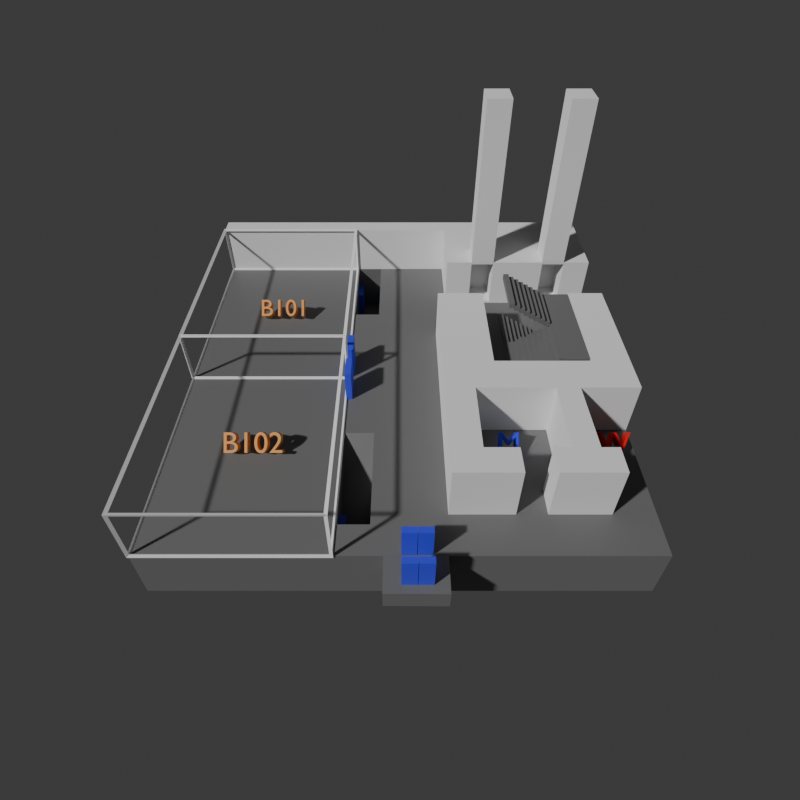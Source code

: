# Source: IT5-B1_2.blend  (saved by Blender 4.2.66; exported with 4.5.12 LTS)
import bpy
from mathutils import Matrix  # noqa: F401  (used for matrix-valued properties, if any)

bpy.ops.wm.read_factory_settings(use_empty=True)
scene = bpy.context.scene
scene.name = 'Scene'

# ---- collections
col_collection = bpy.data.collections.new('Collection'); scene.collection.children.link(col_collection)

# ---- materials (node trees are filled in below, after node groups)
mat_floor = bpy.data.materials.new('Floor')
mat_floor.alpha_threshold = 0.0
mat_floor.use_transparent_shadow = False
mat_floor.roughness = 0.5
mat_floor.line_color = (0.0, 0.0, 0.0, 1.0)
mat_door = bpy.data.materials.new('Door')
mat_lectureroom = bpy.data.materials.new('LectureRoom')
mat_lectureroom.surface_render_method = 'BLENDED'
mat_lectureroom.blend_method = 'BLEND'
mat_lectureroom.use_transparency_overlap = False
mat_lectureroom.show_transparent_back = False
mat_manbathroom = bpy.data.materials.new('ManBathroom')
mat_womanbathroom = bpy.data.materials.new('WomanBathroom')

# ---- material node trees
mat_floor.use_nodes = True; mat_floor.node_tree.nodes.clear()
_N = mat_floor.node_tree.nodes; _L = mat_floor.node_tree.links
n0 = _N.new('ShaderNodeOutputMaterial'); n0.name = 'Material Output'; n0.location = (300, 300)
n1 = _N.new('ShaderNodeBsdfPrincipled'); n1.name = 'Principled BSDF'; n1.location = (10, 300)
n1.inputs[0].default_value = (0.1607, 0.1607, 0.1607, 1.0)
n1.inputs[3].default_value = 1.45
_L.new(n1.outputs[0], n0.inputs[0])
n0.is_active_output = True
mat_door.use_nodes = True; mat_door.node_tree.nodes.clear()
_N = mat_door.node_tree.nodes; _L = mat_door.node_tree.links
n0 = _N.new('ShaderNodeBsdfPrincipled'); n0.name = 'Principled BSDF'; n0.location = (10, 300)
n0.inputs[0].default_value = (0.04834, 0.06198, 0.8, 1.0)
n1 = _N.new('ShaderNodeOutputMaterial'); n1.name = 'Material Output'; n1.location = (300, 300)
_L.new(n0.outputs[0], n1.inputs[0])
n1.is_active_output = True
mat_lectureroom.use_nodes = True; mat_lectureroom.node_tree.nodes.clear()
_N = mat_lectureroom.node_tree.nodes; _L = mat_lectureroom.node_tree.links
n0 = _N.new('ShaderNodeOutputMaterial'); n0.name = 'Material Output'; n0.location = (407, 300)
n1 = _N.new('ShaderNodeBsdfPrincipled'); n1.name = 'Principled BSDF'; n1.location = (-57, 299)
n1.inputs[0].default_value = (0.8001, 0.3406, 0.08125, 1.0)
_L.new(n1.outputs[0], n0.inputs[0])
n0.is_active_output = True
mat_manbathroom.use_nodes = True; mat_manbathroom.node_tree.nodes.clear()
_N = mat_manbathroom.node_tree.nodes; _L = mat_manbathroom.node_tree.links
n0 = _N.new('ShaderNodeOutputMaterial'); n0.name = 'Material Output'; n0.location = (300, 300)
n1 = _N.new('ShaderNodeBsdfPrincipled'); n1.name = 'Principled BSDF'; n1.location = (29, 283)
n1.inputs[0].default_value = (0.02882, 0.03226, 0.8, 1.0)
_L.new(n1.outputs[0], n0.inputs[0])
n0.is_active_output = True
mat_womanbathroom.use_nodes = True; mat_womanbathroom.node_tree.nodes.clear()
_N = mat_womanbathroom.node_tree.nodes; _L = mat_womanbathroom.node_tree.links
n0 = _N.new('ShaderNodeBsdfPrincipled'); n0.name = 'Principled BSDF'; n0.location = (10, 300)
n0.inputs[0].default_value = (0.8, 0.0, 0.0006318, 1.0)
n1 = _N.new('ShaderNodeOutputMaterial'); n1.name = 'Material Output'; n1.location = (300, 300)
_L.new(n0.outputs[0], n1.inputs[0])
n1.is_active_output = True

# ---- world
world_world = bpy.data.worlds.new('World'); scene.world = world_world
world_world.use_nodes = True; world_world.node_tree.nodes.clear()
_N = world_world.node_tree.nodes; _L = world_world.node_tree.links
n0 = _N.new('ShaderNodeOutputWorld'); n0.name = 'World Output'; n0.location = (300, 300)
n1 = _N.new('ShaderNodeBackground'); n1.name = 'Background'; n1.location = (10, 300)
n1.inputs[0].default_value = (0.05088, 0.05088, 0.05088, 1.0)
_L.new(n1.outputs[0], n0.inputs[0])
n0.is_active_output = True
world_world.color = (0.05088, 0.05088, 0.05088)
world_world.sun_shadow_jitter_overblur = 0.0

# ---- cameras
cam_camera_001 = bpy.data.cameras.new('Camera.001')
cam_camera_001.lens = 27.2
cam_camera_001.ortho_scale = 26.5
cam_camera_001.shift_y = 0.03
cam_camera_001.lens_unit = 'FOV'

# ---- meshes
me_cube = bpy.data.meshes.new('Cube')
me_cube.from_pydata([(8.0, 8.0, 1.0), (8.0, 8.0, -1.0), (8.0, -8.0, 1.0), (8.0, -8.0, -1.0), (-8.0, 8.0, 1.0), (-8.0, 8.0, -1.0), (-8.0, -8.0, 1.0), (-8.0, -8.0, -1.0), (-8.0, -0.9187, -1.0), (8.0, -0.9187, 1.0), (-8.0, -0.9187, 1.0), (8.0, -0.9187, -1.0), (-3.984, 8.0, -1.0), (-3.984, -8.0, 1.0), (-3.984, -8.0, -1.0), (-3.984, 8.0, 1.0), (-3.984, -0.9187, -1.0), (-3.984, -0.9187, 1.0), (-5.228, 8.0, -1.0), (-5.228, -8.0, 1.0), (-5.228, -0.9187, -1.0), (-5.228, -8.0, -1.0), (-5.228, 8.0, 1.0), (-4.245, -0.9187, 1.0), (-8.0, -1.993, -1.0), (8.0, -1.993, 1.0), (-8.0, -1.993, 1.0), (8.0, -1.993, -1.0), (-3.984, -1.993, -1.0), (-3.984, -1.993, 1.0), (-5.228, -1.993, -1.0), (-4.245, -1.993, 1.0), (-3.984, -1.993, 1.0), (-5.228, -1.993, -1.0), (8.0, -1.993, 1.0), (-3.984, -1.993, -1.0), (-6.972, -1.993, -0.9833), (8.0, -1.993, -1.0), (-6.972, -0.9187, -0.9833), (2.973, 8.0, 1.0), (2.973, -0.9187, 1.0), (2.973, 8.0, -1.0), (2.973, -0.9187, -1.0), (2.973, -1.993, 1.0), (2.973, -1.993, -1.0), (6.877, 8.0, 1.0), (5.847, -0.9187, -1.0), (5.847, -1.993, -1.0), (6.877, 8.0, -1.0), (6.877, -0.9187, -1.0), (6.877, -1.993, -1.0), (6.877, -0.9187, 1.0), (6.877, -1.993, 1.0), (2.973, -0.9187, 1.0), (6.877, -0.9187, 1.0)], [], [(31, 26, 6, 19), (21, 19, 6, 7), (8, 10, 4, 5), (35, 27, 3, 14), (27, 34, 2, 3), (48, 45, 0, 1), (1, 0, 9, 11), (48, 1, 11, 49), (24, 36, 38, 8), (22, 4, 10, 23), (39, 15, 17, 40), (18, 12, 16, 20), (18, 22, 15, 12), (33, 35, 14, 21), (3, 2, 13, 14), (34, 32, 13, 2), (24, 33, 21, 7), (5, 4, 22, 18), (5, 18, 20, 8), (15, 22, 23, 17), (14, 13, 19, 21), (32, 31, 19, 13), (17, 23, 31, 29), (8, 20, 30, 24), (53, 17, 29, 43), (20, 16, 28, 30), (7, 6, 26, 24), (11, 9, 25, 37), (49, 11, 37, 50), (23, 38, 36, 31), (8, 24, 26, 10), (26, 31, 36, 24), (23, 10, 8, 38), (16, 42, 44, 28), (46, 53, 43, 47), (45, 39, 40, 54), (12, 41, 42, 16), (12, 15, 39, 41), (0, 45, 51, 9), (9, 51, 52, 25), (42, 49, 50, 44), (41, 48, 49, 42), (41, 39, 45, 48), (52, 50, 49, 54), (53, 46, 49, 54), (47, 43, 52, 50)])
_uv = me_cube.uv_layers.new(name='UVMap')
_uv.uv.foreach_set('vector', [0.8317, 0.6561, 0.875, 0.6561, 0.875, 0.75, 0.8317, 0.75, 0.375, 0.9567, 0.625, 0.9567, 0.625, 1.0, 0.375, 1.0, 0.375, 0.1106, 0.625, 0.1106, 0.625, 0.25, 0.375, 0.25, 0.1877, 0.6561, 0.375, 0.6561, 0.375, 0.75, 0.1877, 0.75, 0.375, 0.6561, 0.625, 0.6561, 0.625, 0.75, 0.375, 0.75, 0.375, 0.4825, 0.625, 0.4825, 0.625, 0.5, 0.375, 0.5, 0.375, 0.5, 0.625, 0.5, 0.625, 0.6394, 0.375, 0.6394, 0.3575, 0.5, 0.375, 0.5, 0.375, 0.6394, 0.3575, 0.6394, 0.375, 0.09385, 0.625, 0.09385, 0.625, 0.1106, 0.375, 0.1106, 0.8317, 0.5, 0.875, 0.5, 0.875, 0.6394, 0.8317, 0.6394, 0.7036, 0.5, 0.8123, 0.5, 0.8123, 0.6394, 0.7036, 0.6394, 0.1683, 0.5, 0.1877, 0.5, 0.1877, 0.6394, 0.1683, 0.6394, 0.375, 0.2933, 0.625, 0.2933, 0.625, 0.3127, 0.375, 0.3127, 0.1683, 0.6561, 0.1877, 0.6561, 0.1877, 0.75, 0.1683, 0.75, 0.375, 0.75, 0.625, 0.75, 0.625, 0.9373, 0.375, 0.9373, 0.625, 0.6561, 0.8123, 0.6561, 0.8123, 0.75, 0.625, 0.75, 0.125, 0.6561, 0.1683, 0.6561, 0.1683, 0.75, 0.125, 0.75, 0.375, 0.25, 0.625, 0.25, 0.625, 0.2933, 0.375, 0.2933, 0.125, 0.5, 0.1683, 0.5, 0.1683, 0.6394, 0.125, 0.6394, 0.8123, 0.5, 0.8317, 0.5, 0.8317, 0.6394, 0.8123, 0.6394, 0.375, 0.9373, 0.625, 0.9373, 0.625, 0.9567, 0.375, 0.9567, 0.8123, 0.6561, 0.8317, 0.6561, 0.8317, 0.75, 0.8123, 0.75, 0.8123, 0.6394, 0.8317, 0.6394, 0.8317, 0.6561, 0.8123, 0.6561, 0.125, 0.6394, 0.1683, 0.6394, 0.1683, 0.6561, 0.125, 0.6561, 0.7036, 0.6394, 0.8123, 0.6394, 0.8123, 0.6561, 0.7036, 0.6561, 0.1683, 0.6394, 0.1877, 0.6394, 0.1877, 0.6561, 0.1683, 0.6561, 0.375, 0.0, 0.625, 0.0, 0.625, 0.09385, 0.375, 0.09385, 0.375, 0.6394, 0.625, 0.6394, 0.625, 0.6561, 0.375, 0.6561, 0.3575, 0.6394, 0.375, 0.6394, 0.375, 0.6561, 0.3575, 0.6561, 0.8317, 0.6394, 0.875, 0.6394, 0.875, 0.6561, 0.8317, 0.6561, 0.375, 0.1106, 0.375, 0.09385, 0.625, 0.09385, 0.625, 0.1106, 0.0, 0.0, 0.0, 0.0, 0.0, 0.0, 0.0, 0.0, 0.0, 0.0, 0.0, 0.0, 0.0, 0.0, 0.0, 0.0, 0.1877, 0.6394, 0.2964, 0.6394, 0.2964, 0.6561, 0.1877, 0.6561, 0.6425, 0.6394, 0.7036, 0.6394, 0.7036, 0.6561, 0.6425, 0.6561, 0.6425, 0.5, 0.7036, 0.5, 0.7036, 0.6394, 0.6425, 0.6394, 0.1877, 0.5, 0.2964, 0.5, 0.2964, 0.6394, 0.1877, 0.6394, 0.375, 0.3127, 0.625, 0.3127, 0.625, 0.4214, 0.375, 0.4214, 0.625, 0.5, 0.6425, 0.5, 0.6425, 0.6394, 0.625, 0.6394, 0.625, 0.6394, 0.6425, 0.6394, 0.6425, 0.6561, 0.625, 0.6561, 0.2964, 0.6394, 0.3575, 0.6394, 0.3575, 0.6561, 0.2964, 0.6561, 0.2964, 0.5, 0.3575, 0.5, 0.3575, 0.6394, 0.2964, 0.6394, 0.375, 0.4214, 0.625, 0.4214, 0.625, 0.4825, 0.375, 0.4825, 0.0, 0.0, 0.3575, 0.6561, 0.3575, 0.6394, 0.0, 0.0, 0.7036, 0.6394, 0.6425, 0.6394, 0.3575, 0.6394, 0.0, 0.0, 0.6425, 0.6561, 0.7036, 0.6561, 0.0, 0.0, 0.3575, 0.6561])
me_cube.materials.append(mat_floor)
me_cube.use_mirror_vertex_groups = False
me_cube.update()
me_cube_001 = bpy.data.meshes.new('Cube.001')
me_cube_001.from_pydata([(0.0, -8.0, 1.0), (0.0, -8.0, 3.0), (0.0, -2.0, 1.0), (0.0, -2.0, 3.0), (8.0, -8.0, 1.0), (8.0, -8.0, 3.0), (8.0, -2.0, 1.0), (8.0, -2.0, 3.0)], [], [(0, 1, 3, 2), (2, 3, 7, 6), (6, 7, 5, 4), (4, 5, 1, 0), (2, 6, 4, 0), (7, 3, 1, 5)])
_uv = me_cube_001.uv_layers.new(name='UVMap')
_uv.uv.foreach_set('vector', [0.375, 0.0, 0.625, 0.0, 0.625, 0.25, 0.375, 0.25, 0.375, 0.25, 0.625, 0.25, 0.625, 0.5, 0.375, 0.5, 0.375, 0.5, 0.625, 0.5, 0.625, 0.75, 0.375, 0.75, 0.375, 0.75, 0.625, 0.75, 0.625, 1.0, 0.375, 1.0, 0.125, 0.5, 0.375, 0.5, 0.375, 0.75, 0.125, 0.75, 0.625, 0.5, 0.875, 0.5, 0.875, 0.75, 0.625, 0.75])
me_cube_001.update()
me_cube_002 = bpy.data.meshes.new('Cube.002')
me_cube_002.from_pydata([(2.0, -8.0, 1.0), (2.0, -8.0, 3.0), (2.0, -2.0, 1.0), (2.0, -2.0, 3.0), (10.0, -8.0, 1.0), (10.0, -8.0, 3.0), (10.0, -2.0, 1.0), (10.0, -2.0, 3.0)], [], [(0, 1, 3, 2), (2, 3, 7, 6), (6, 7, 5, 4), (4, 5, 1, 0), (2, 6, 4, 0), (7, 3, 1, 5)])
_uv = me_cube_002.uv_layers.new(name='UVMap')
_uv.uv.foreach_set('vector', [0.375, 0.0, 0.625, 0.0, 0.625, 0.25, 0.375, 0.25, 0.375, 0.25, 0.625, 0.25, 0.625, 0.5, 0.375, 0.5, 0.375, 0.5, 0.625, 0.5, 0.625, 0.75, 0.375, 0.75, 0.375, 0.75, 0.625, 0.75, 0.625, 1.0, 0.375, 1.0, 0.125, 0.5, 0.375, 0.5, 0.375, 0.75, 0.125, 0.75, 0.625, 0.5, 0.875, 0.5, 0.875, 0.75, 0.625, 0.75])
me_cube_002.update()
me_cube_003 = bpy.data.meshes.new('Cube.003')
me_cube_003.from_pydata([(0.0, -8.0, 1.0), (0.0, -8.0, 3.0), (0.0, -2.0, 1.0), (0.0, -2.0, 3.0), (2.84, -8.0, 1.0), (2.84, -8.0, 3.0), (2.84, -2.0, 1.0), (2.84, -2.0, 3.0), (0.0, -5.0, 1.0), (0.0, -5.0, 3.0), (2.84, -5.0, 1.0), (2.84, -5.0, 3.0), (0.0, -6.0, 1.0), (0.0, -7.0, 1.0), (2.84, -6.0, 3.0), (2.84, -7.0, 3.0), (0.0, -7.0, 3.0), (0.0, -6.0, 3.0), (2.84, -7.0, 1.0), (2.84, -6.0, 1.0), (0.0, -4.0, 3.0), (0.0, -3.0, 3.0), (2.84, -4.0, 1.0), (2.84, -3.0, 1.0), (0.0, -3.0, 1.0), (0.0, -4.0, 1.0), (2.84, -3.0, 3.0), (2.84, -4.0, 3.0), (2.84, -6.04, 2.919), (2.84, -6.96, 2.919), (2.84, -6.96, 1.081), (2.84, -6.04, 1.081), (1.732, -6.04, 2.919), (1.732, -6.96, 2.919), (1.732, -6.96, 1.081), (1.732, -6.04, 1.081), (2.84, -3.96, 1.08), (2.84, -3.04, 1.08), (2.84, -3.04, 2.92), (2.84, -3.96, 2.92), (1.67, -3.96, 1.08), (1.67, -3.04, 1.08), (1.67, -3.04, 2.92), (1.67, -3.96, 2.92)], [], [(24, 21, 3, 2), (2, 3, 7, 6), (18, 15, 5, 4), (4, 5, 1, 0), (13, 18, 4, 0), (15, 16, 1, 5), (27, 20, 9, 11), (25, 22, 10, 8), (22, 27, 11, 10), (12, 17, 9, 8), (0, 1, 16, 13), (13, 16, 17, 12), (11, 9, 17, 14), (14, 17, 16, 15), (8, 10, 19, 12), (12, 19, 18, 13), (10, 11, 14, 19), (18, 19, 31, 30), (6, 7, 26, 23), (23, 26, 38, 37), (2, 6, 23, 24), (24, 23, 22, 25), (7, 3, 21, 26), (26, 21, 20, 27), (8, 9, 20, 25), (25, 20, 21, 24), (29, 30, 34, 33), (14, 15, 29, 28), (19, 14, 28, 31), (15, 18, 30, 29), (35, 32, 33, 34), (30, 31, 35, 34), (31, 28, 32, 35), (28, 29, 33, 32), (39, 36, 40, 43), (27, 22, 36, 39), (26, 27, 39, 38), (22, 23, 37, 36), (41, 42, 43, 40), (38, 39, 43, 42), (37, 38, 42, 41), (36, 37, 41, 40)])
_uv = me_cube_003.uv_layers.new(name='UVMap')
_uv.uv.foreach_set('vector', [0.375, 0.2083, 0.625, 0.2083, 0.625, 0.25, 0.375, 0.25, 0.375, 0.25, 0.625, 0.25, 0.625, 0.5, 0.375, 0.5, 0.375, 0.7083, 0.625, 0.7083, 0.625, 0.75, 0.375, 0.75, 0.375, 0.75, 0.625, 0.75, 0.625, 1.0, 0.375, 1.0, 0.125, 0.7083, 0.375, 0.7083, 0.375, 0.75, 0.125, 0.75, 0.625, 0.7083, 0.875, 0.7083, 0.875, 0.75, 0.625, 0.75, 0.625, 0.5833, 0.875, 0.5833, 0.875, 0.625, 0.625, 0.625, 0.125, 0.5833, 0.375, 0.5833, 0.375, 0.625, 0.125, 0.625, 0.375, 0.5833, 0.625, 0.5833, 0.625, 0.625, 0.375, 0.625, 0.375, 0.08333, 0.625, 0.08333, 0.625, 0.125, 0.375, 0.125, 0.375, 0.0, 0.625, 0.0, 0.625, 0.04167, 0.375, 0.04167, 0.375, 0.04167, 0.625, 0.04167, 0.625, 0.08333, 0.375, 0.08333, 0.625, 0.625, 0.875, 0.625, 0.875, 0.6667, 0.625, 0.6667, 0.625, 0.6667, 0.875, 0.6667, 0.875, 0.7083, 0.625, 0.7083, 0.125, 0.625, 0.375, 0.625, 0.375, 0.6667, 0.125, 0.6667, 0.125, 0.6667, 0.375, 0.6667, 0.375, 0.7083, 0.125, 0.7083, 0.375, 0.625, 0.625, 0.625, 0.625, 0.6667, 0.375, 0.6667, 0.375, 0.7083, 0.375, 0.6667, 0.375, 0.6667, 0.375, 0.7083, 0.375, 0.5, 0.625, 0.5, 0.625, 0.5417, 0.375, 0.5417, 0.375, 0.5417, 0.625, 0.5417, 0.625, 0.5417, 0.375, 0.5417, 0.125, 0.5, 0.375, 0.5, 0.375, 0.5417, 0.125, 0.5417, 0.125, 0.5417, 0.375, 0.5417, 0.375, 0.5833, 0.125, 0.5833, 0.625, 0.5, 0.875, 0.5, 0.875, 0.5417, 0.625, 0.5417, 0.625, 0.5417, 0.875, 0.5417, 0.875, 0.5833, 0.625, 0.5833, 0.375, 0.125, 0.625, 0.125, 0.625, 0.1667, 0.375, 0.1667, 0.375, 0.1667, 0.625, 0.1667, 0.625, 0.2083, 0.375, 0.2083, 0.625, 0.7083, 0.375, 0.7083, 0.375, 0.7083, 0.625, 0.7083, 0.625, 0.6667, 0.625, 0.7083, 0.625, 0.7083, 0.625, 0.6667, 0.375, 0.6667, 0.625, 0.6667, 0.625, 0.6667, 0.375, 0.6667, 0.625, 0.7083, 0.375, 0.7083, 0.375, 0.7083, 0.625, 0.7083, 0.375, 0.6667, 0.625, 0.6667, 0.625, 0.7083, 0.375, 0.7083, 0.375, 0.7083, 0.375, 0.6667, 0.375, 0.6667, 0.375, 0.7083, 0.375, 0.6667, 0.625, 0.6667, 0.625, 0.6667, 0.375, 0.6667, 0.625, 0.6667, 0.625, 0.7083, 0.625, 0.7083, 0.625, 0.6667, 0.625, 0.5833, 0.375, 0.5833, 0.375, 0.5833, 0.625, 0.5833, 0.625, 0.5833, 0.375, 0.5833, 0.375, 0.5833, 0.625, 0.5833, 0.625, 0.5417, 0.625, 0.5833, 0.625, 0.5833, 0.625, 0.5417, 0.375, 0.5833, 0.375, 0.5417, 0.375, 0.5417, 0.375, 0.5833, 0.375, 0.5417, 0.625, 0.5417, 0.625, 0.5833, 0.375, 0.5833, 0.625, 0.5417, 0.625, 0.5833, 0.625, 0.5833, 0.625, 0.5417, 0.375, 0.5417, 0.625, 0.5417, 0.625, 0.5417, 0.375, 0.5417, 0.375, 0.5833, 0.375, 0.5417, 0.375, 0.5417, 0.375, 0.5833])
me_cube_003.update()
me_cube_005 = bpy.data.meshes.new('Cube.005')
me_cube_005.from_pydata([(-0.5, 0.5, -1.0), (-0.5, 0.5, 1.0), (0.5, -0.5, -1.0), (0.5, -0.5, 1.0), (-0.5, 1.609, 1.0), (-0.5, 1.609, -1.0), (0.5, 1.609, -1.0), (0.5, 1.609, 1.0), (-3.189, 0.5, -1.0), (-3.189, 0.5, 1.0), (-3.189, 6.0, 1.0), (-3.189, 6.0, -1.0), (-0.5, 3.174, 1.0), (-0.5, 3.174, -1.0), (0.5, 2.609, -1.0), (0.5, 2.609, 1.0), (-0.5, 4.03, 1.0), (-0.5, 4.03, -1.0), (0.5, 4.609, -1.0), (0.5, 4.609, 1.0), (-3.185, 3.174, 1.0), (-3.185, 3.174, -1.0), (-3.185, 3.983, 1.0), (-3.185, 3.983, -1.0), (-0.5, 2.609, 1.0), (-0.5, 2.609, -1.0), (-0.5, 4.609, 1.0), (-0.5, 4.609, -1.0), (-8.823, -0.5, -1.0), (-8.823, -0.5, 1.0), (-8.823, 6.0, 1.0), (-8.823, 6.0, -1.0), (-4.586, 1.264, -1.0), (-4.586, 1.264, 1.0), (-8.823, 1.264, -1.0), (-8.823, 1.264, 1.0), (-4.586, 4.625, -1.0), (-8.823, 4.625, -1.0), (-4.586, 4.625, 1.0), (-8.823, 4.625, 1.0)], [], [(11, 31, 30, 10), (29, 35, 34, 28), (5, 4, 7, 6), (0, 1, 4, 5), (1, 0, 8, 9), (36, 37, 31, 11, 8, 0, 5, 6, 2, 28, 34, 32), (2, 3, 29, 28), (1, 9, 10, 30, 39, 38, 33, 35, 29, 3, 7, 4), (25, 14, 15, 24), (27, 26, 19, 18), (15, 14, 18, 19), (14, 25, 27, 18), (24, 15, 19, 26), (17, 13, 21, 23), (21, 20, 22, 23), (16, 17, 23, 22), (13, 12, 20, 21), (12, 16, 22, 20), (25, 24, 12, 13), (27, 17, 16, 26), (37, 39, 30, 31), (8, 11, 10, 9), (3, 2, 6, 7), (36, 38, 39, 37), (38, 36, 32, 33), (33, 32, 34, 35)])
_uv = me_cube_005.uv_layers.new(name='UVMap')
_uv.uv.foreach_set('vector', [0.375, 0.25, 0.375, 0.25, 0.625, 0.25, 0.625, 0.25, 0.625, 0.0, 0.625, 0.25, 0.375, 0.25, 0.375, 0.0, 0.375, 0.25, 0.625, 0.25, 0.625, 0.5, 0.375, 0.5, 0.375, 0.25, 0.625, 0.25, 0.625, 0.25, 0.375, 0.25, 0.625, 0.25, 0.375, 0.25, 0.375, 0.25, 0.625, 0.25, 0.125, 0.5, 0.125, 0.5, 0.125, 0.5, 0.125, 0.5, 0.125, 0.5, 0.125, 0.5, 0.125, 0.5, 0.375, 0.5, 0.375, 0.75, 0.125, 0.75, 0.125, 0.5, 0.125, 0.5, 0.375, 0.75, 0.625, 0.75, 0.625, 1.0, 0.375, 1.0, 0.875, 0.5, 0.875, 0.5, 0.875, 0.5, 0.875, 0.5, 0.875, 0.5, 0.875, 0.5, 0.875, 0.5, 0.875, 0.5, 0.875, 0.75, 0.625, 0.75, 0.625, 0.5, 0.875, 0.5, 0.375, 0.25, 0.375, 0.5, 0.625, 0.5, 0.625, 0.25, 0.375, 0.25, 0.625, 0.25, 0.625, 0.5, 0.375, 0.5, 0.625, 0.5, 0.375, 0.5, 0.375, 0.5, 0.625, 0.5, 0.375, 0.5, 0.375, 0.25, 0.375, 0.25, 0.375, 0.5, 0.625, 0.25, 0.625, 0.5, 0.625, 0.5, 0.625, 0.25, 0.375, 0.25, 0.375, 0.25, 0.375, 0.25, 0.375, 0.25, 0.375, 0.25, 0.625, 0.25, 0.625, 0.25, 0.375, 0.25, 0.625, 0.25, 0.375, 0.25, 0.375, 0.25, 0.625, 0.25, 0.375, 0.25, 0.625, 0.25, 0.625, 0.25, 0.375, 0.25, 0.625, 0.25, 0.625, 0.25, 0.625, 0.25, 0.625, 0.25, 0.375, 0.25, 0.625, 0.25, 0.625, 0.25, 0.375, 0.25, 0.375, 0.25, 0.375, 0.25, 0.625, 0.25, 0.625, 0.25, 0.375, 0.25, 0.625, 0.25, 0.625, 0.25, 0.375, 0.25, 0.375, 0.25, 0.375, 0.25, 0.625, 0.25, 0.625, 0.25, 0.625, 0.75, 0.375, 0.75, 0.375, 0.5, 0.625, 0.5, 0.0, 0.0, 0.0, 0.0, 0.0, 0.0, 0.0, 0.0, 0.0, 0.0, 0.0, 0.0, 0.0, 0.0, 0.0, 0.0, 0.0, 0.0, 0.0, 0.0, 0.0, 0.0, 0.0, 0.0])
me_cube_005.update()
me_cube_009 = bpy.data.meshes.new('Cube.009')
me_cube_009.from_pydata([(-1.0, -0.1, -0.1), (-1.0, -0.1, 0.1), (-1.0, 0.1, -0.1), (-1.0, 0.1, 0.1), (1.0, -0.1, -0.1), (1.0, -0.1, 0.1), (1.0, 0.1, -0.1), (1.0, 0.1, 0.1)], [], [(0, 1, 3, 2), (2, 3, 7, 6), (6, 7, 5, 4), (4, 5, 1, 0), (2, 6, 4, 0), (7, 3, 1, 5)])
_uv = me_cube_009.uv_layers.new(name='UVMap')
_uv.uv.foreach_set('vector', [0.375, 0.0, 0.625, 0.0, 0.625, 0.25, 0.375, 0.25, 0.375, 0.25, 0.625, 0.25, 0.625, 0.5, 0.375, 0.5, 0.375, 0.5, 0.625, 0.5, 0.625, 0.75, 0.375, 0.75, 0.375, 0.75, 0.625, 0.75, 0.625, 1.0, 0.375, 1.0, 0.125, 0.5, 0.375, 0.5, 0.375, 0.75, 0.125, 0.75, 0.625, 0.5, 0.875, 0.5, 0.875, 0.75, 0.625, 0.75])
me_cube_009.materials.append(mat_floor)
me_cube_009.update()
me_cube_011 = bpy.data.meshes.new('Cube.011')
me_cube_011.from_pydata([(-1.0, -0.1, -0.1), (-1.0, -0.1, 0.1), (-1.0, 0.1, -0.1), (-1.0, 0.1, 0.1), (1.0, -0.1, -0.1), (1.0, -0.1, 0.1), (1.0, 0.1, -0.1), (1.0, 0.1, 0.1)], [], [(0, 1, 3, 2), (2, 3, 7, 6), (6, 7, 5, 4), (4, 5, 1, 0), (2, 6, 4, 0), (7, 3, 1, 5)])
_uv = me_cube_011.uv_layers.new(name='UVMap')
_uv.uv.foreach_set('vector', [0.375, 0.0, 0.625, 0.0, 0.625, 0.25, 0.375, 0.25, 0.375, 0.25, 0.625, 0.25, 0.625, 0.5, 0.375, 0.5, 0.375, 0.5, 0.625, 0.5, 0.625, 0.75, 0.375, 0.75, 0.375, 0.75, 0.625, 0.75, 0.625, 1.0, 0.375, 1.0, 0.125, 0.5, 0.375, 0.5, 0.375, 0.75, 0.125, 0.75, 0.625, 0.5, 0.875, 0.5, 0.875, 0.75, 0.625, 0.75])
me_cube_011.materials.append(mat_floor)
me_cube_011.update()
me_cube_013 = bpy.data.meshes.new('Cube.013')
me_cube_013.from_pydata([(-2.309, -0.5902, -0.1), (-2.309, -0.5902, 0.1), (-2.309, 0.1, -0.1), (-2.309, 0.1, 0.1), (1.748, -0.5902, -0.1), (1.748, -0.5902, 0.1), (1.748, 0.1, -0.1), (1.748, 0.1, 0.1)], [], [(0, 1, 3, 2), (2, 3, 7, 6), (6, 7, 5, 4), (4, 5, 1, 0), (2, 6, 4, 0), (7, 3, 1, 5)])
_uv = me_cube_013.uv_layers.new(name='UVMap')
_uv.uv.foreach_set('vector', [0.375, 0.0, 0.625, 0.0, 0.625, 0.25, 0.375, 0.25, 0.375, 0.25, 0.625, 0.25, 0.625, 0.5, 0.375, 0.5, 0.375, 0.5, 0.625, 0.5, 0.625, 0.75, 0.375, 0.75, 0.375, 0.75, 0.625, 0.75, 0.625, 1.0, 0.375, 1.0, 0.125, 0.5, 0.375, 0.5, 0.375, 0.75, 0.125, 0.75, 0.625, 0.5, 0.875, 0.5, 0.875, 0.75, 0.625, 0.75])
me_cube_013.materials.append(mat_floor)
me_cube_013.update()
me_cube_014 = bpy.data.meshes.new('Cube.014')
me_cube_014.from_pydata([(-0.7726, -18.0, 1.0), (-0.7726, -18.0, 3.0), (-0.7726, -2.0, 1.0), (-0.7726, -2.0, 3.0), (-0.01999, -18.0, 1.0), (-0.01999, -18.0, 3.0), (-0.01999, -2.0, 1.0), (-0.01999, -2.0, 3.0)], [], [(0, 1, 3, 2), (2, 3, 7, 6), (6, 7, 5, 4), (4, 5, 1, 0), (2, 6, 4, 0), (7, 3, 1, 5)])
_uv = me_cube_014.uv_layers.new(name='UVMap')
_uv.uv.foreach_set('vector', [0.375, 0.0, 0.625, 0.0, 0.625, 0.25, 0.375, 0.25, 0.375, 0.25, 0.625, 0.25, 0.625, 0.5, 0.375, 0.5, 0.375, 0.5, 0.625, 0.5, 0.625, 0.75, 0.375, 0.75, 0.375, 0.75, 0.625, 0.75, 0.625, 1.0, 0.375, 1.0, 0.125, 0.5, 0.375, 0.5, 0.375, 0.75, 0.125, 0.75, 0.625, 0.5, 0.875, 0.5, 0.875, 0.75, 0.625, 0.75])
me_cube_014.update()
me_cube_015 = bpy.data.meshes.new('Cube.015')
me_cube_015.from_pydata([(-2.309, -0.5902, -0.1), (-2.309, -0.5902, 0.1), (-2.309, 0.2787, -0.1), (-2.309, 0.2787, 0.1), (1.748, -0.5902, -0.1), (1.748, -0.5902, 0.1), (1.748, 0.2787, -0.1), (1.748, 0.2787, 0.1)], [], [(0, 1, 3, 2), (2, 3, 7, 6), (6, 7, 5, 4), (4, 5, 1, 0), (2, 6, 4, 0), (7, 3, 1, 5)])
_uv = me_cube_015.uv_layers.new(name='UVMap')
_uv.uv.foreach_set('vector', [0.375, 0.0, 0.625, 0.0, 0.625, 0.25, 0.375, 0.25, 0.375, 0.25, 0.625, 0.25, 0.625, 0.5, 0.375, 0.5, 0.375, 0.5, 0.625, 0.5, 0.625, 0.75, 0.375, 0.75, 0.375, 0.75, 0.625, 0.75, 0.625, 1.0, 0.375, 1.0, 0.125, 0.5, 0.375, 0.5, 0.375, 0.75, 0.125, 0.75, 0.625, 0.5, 0.875, 0.5, 0.875, 0.75, 0.625, 0.75])
me_cube_015.materials.append(mat_floor)
me_cube_015.update()
me_cube_016 = bpy.data.meshes.new('Cube.016')
me_cube_016.from_pydata([(-1.0, -0.1, -0.1), (-1.0, -0.1, 0.1), (-1.0, 0.1, -0.1), (-1.0, 0.1, 0.1), (1.0, -0.1, -0.1), (1.0, -0.1, 0.1), (1.0, 0.1, -0.1), (1.0, 0.1, 0.1)], [], [(0, 1, 3, 2), (2, 3, 7, 6), (6, 7, 5, 4), (4, 5, 1, 0), (2, 6, 4, 0), (7, 3, 1, 5)])
_uv = me_cube_016.uv_layers.new(name='UVMap')
_uv.uv.foreach_set('vector', [0.375, 0.0, 0.625, 0.0, 0.625, 0.25, 0.375, 0.25, 0.375, 0.25, 0.625, 0.25, 0.625, 0.5, 0.375, 0.5, 0.375, 0.5, 0.625, 0.5, 0.625, 0.75, 0.375, 0.75, 0.375, 0.75, 0.625, 0.75, 0.625, 1.0, 0.375, 1.0, 0.125, 0.5, 0.375, 0.5, 0.375, 0.75, 0.125, 0.75, 0.625, 0.5, 0.875, 0.5, 0.875, 0.75, 0.625, 0.75])
me_cube_016.materials.append(mat_floor)
me_cube_016.update()
me_cube_017 = bpy.data.meshes.new('Cube.017')
me_cube_017.from_pydata([(-0.2318, -0.1145, -0.7835), (-0.2318, -0.1145, 0.3967), (-0.2318, 0.1145, -0.7835), (-0.2318, 0.1145, 0.3967), (0.2318, -0.1145, -0.7835), (0.2318, -0.1145, 0.3967), (0.2318, 0.1145, -0.7835), (0.2318, 0.1145, 0.3967)], [], [(0, 1, 3, 2), (2, 3, 7, 6), (6, 7, 5, 4), (4, 5, 1, 0), (2, 6, 4, 0), (7, 3, 1, 5)])
_uv = me_cube_017.uv_layers.new(name='UVMap')
_uv.uv.foreach_set('vector', [0.375, 0.0, 0.625, 0.0, 0.625, 0.25, 0.375, 0.25, 0.375, 0.25, 0.625, 0.25, 0.625, 0.5, 0.375, 0.5, 0.375, 0.5, 0.625, 0.5, 0.625, 0.75, 0.375, 0.75, 0.375, 0.75, 0.625, 0.75, 0.625, 1.0, 0.375, 1.0, 0.125, 0.5, 0.375, 0.5, 0.375, 0.75, 0.125, 0.75, 0.625, 0.5, 0.875, 0.5, 0.875, 0.75, 0.625, 0.75])
me_cube_017.materials.append(mat_door)
me_cube_017.update()
me_cube_018 = bpy.data.meshes.new('Cube.018')
me_cube_018.from_pydata([(-0.2318, -0.1145, -0.7835), (-0.2318, -0.1145, 0.3967), (-0.2318, 0.1145, -0.7835), (-0.2318, 0.1145, 0.3967), (0.2318, -0.1145, -0.7835), (0.2318, -0.1145, 0.3967), (0.2318, 0.1145, -0.7835), (0.2318, 0.1145, 0.3967)], [], [(0, 1, 3, 2), (2, 3, 7, 6), (6, 7, 5, 4), (4, 5, 1, 0), (2, 6, 4, 0), (7, 3, 1, 5)])
_uv = me_cube_018.uv_layers.new(name='UVMap')
_uv.uv.foreach_set('vector', [0.375, 0.0, 0.625, 0.0, 0.625, 0.25, 0.375, 0.25, 0.375, 0.25, 0.625, 0.25, 0.625, 0.5, 0.375, 0.5, 0.375, 0.5, 0.625, 0.5, 0.625, 0.75, 0.375, 0.75, 0.375, 0.75, 0.625, 0.75, 0.625, 1.0, 0.375, 1.0, 0.125, 0.5, 0.375, 0.5, 0.375, 0.75, 0.125, 0.75, 0.625, 0.5, 0.875, 0.5, 0.875, 0.75, 0.625, 0.75])
me_cube_018.materials.append(mat_door)
me_cube_018.update()
me_cube_019 = bpy.data.meshes.new('Cube.019')
me_cube_019.from_pydata([(-0.2318, -0.1145, -0.7835), (-0.2318, -0.1145, 0.3967), (-0.2318, 0.1145, -0.7835), (-0.2318, 0.1145, 0.3967), (0.2318, -0.1145, -0.7835), (0.2318, -0.1145, 0.3967), (0.2318, 0.1145, -0.7835), (0.2318, 0.1145, 0.3967)], [], [(0, 1, 3, 2), (2, 3, 7, 6), (6, 7, 5, 4), (4, 5, 1, 0), (2, 6, 4, 0), (7, 3, 1, 5)])
_uv = me_cube_019.uv_layers.new(name='UVMap')
_uv.uv.foreach_set('vector', [0.375, 0.0, 0.625, 0.0, 0.625, 0.25, 0.375, 0.25, 0.375, 0.25, 0.625, 0.25, 0.625, 0.5, 0.375, 0.5, 0.375, 0.5, 0.625, 0.5, 0.625, 0.75, 0.375, 0.75, 0.375, 0.75, 0.625, 0.75, 0.625, 1.0, 0.375, 1.0, 0.125, 0.5, 0.375, 0.5, 0.375, 0.75, 0.125, 0.75, 0.625, 0.5, 0.875, 0.5, 0.875, 0.75, 0.625, 0.75])
me_cube_019.materials.append(mat_door)
me_cube_019.update()
me_cube_020 = bpy.data.meshes.new('Cube.020')
me_cube_020.from_pydata([(-0.2318, -0.1145, -0.7835), (-0.2318, -0.1145, 0.3967), (-0.2318, 0.1145, -0.7835), (-0.2318, 0.1145, 0.3967), (0.2318, -0.1145, -0.7835), (0.2318, -0.1145, 0.3967), (0.2318, 0.1145, -0.7835), (0.2318, 0.1145, 0.3967)], [], [(0, 1, 3, 2), (2, 3, 7, 6), (6, 7, 5, 4), (4, 5, 1, 0), (2, 6, 4, 0), (7, 3, 1, 5)])
_uv = me_cube_020.uv_layers.new(name='UVMap')
_uv.uv.foreach_set('vector', [0.375, 0.0, 0.625, 0.0, 0.625, 0.25, 0.375, 0.25, 0.375, 0.25, 0.625, 0.25, 0.625, 0.5, 0.375, 0.5, 0.375, 0.5, 0.625, 0.5, 0.625, 0.75, 0.375, 0.75, 0.375, 0.75, 0.625, 0.75, 0.625, 1.0, 0.375, 1.0, 0.125, 0.5, 0.375, 0.5, 0.375, 0.75, 0.125, 0.75, 0.625, 0.5, 0.875, 0.5, 0.875, 0.75, 0.625, 0.75])
me_cube_020.materials.append(mat_door)
me_cube_020.update()
me_cube_021 = bpy.data.meshes.new('Cube.021')
me_cube_021.from_pydata([(-0.2318, -0.1145, -0.7835), (-0.2318, -0.1145, 0.3967), (-0.2318, 0.1145, -0.7835), (-0.2318, 0.1145, 0.3967), (0.2318, -0.1145, -0.7835), (0.2318, -0.1145, 0.3967), (0.2318, 0.1145, -0.7835), (0.2318, 0.1145, 0.3967)], [], [(0, 1, 3, 2), (2, 3, 7, 6), (6, 7, 5, 4), (4, 5, 1, 0), (2, 6, 4, 0), (7, 3, 1, 5)])
_uv = me_cube_021.uv_layers.new(name='UVMap')
_uv.uv.foreach_set('vector', [0.375, 0.0, 0.625, 0.0, 0.625, 0.25, 0.375, 0.25, 0.375, 0.25, 0.625, 0.25, 0.625, 0.5, 0.375, 0.5, 0.375, 0.5, 0.625, 0.5, 0.625, 0.75, 0.375, 0.75, 0.375, 0.75, 0.625, 0.75, 0.625, 1.0, 0.375, 1.0, 0.125, 0.5, 0.375, 0.5, 0.375, 0.75, 0.125, 0.75, 0.625, 0.5, 0.875, 0.5, 0.875, 0.75, 0.625, 0.75])
me_cube_021.materials.append(mat_door)
me_cube_021.update()
me_cube_022 = bpy.data.meshes.new('Cube.022')
me_cube_022.from_pydata([(-0.2318, -0.1145, -0.7835), (-0.2318, -0.1145, 0.3967), (-0.2318, 0.1145, -0.7835), (-0.2318, 0.1145, 0.3967), (0.2318, -0.1145, -0.7835), (0.2318, -0.1145, 0.3967), (0.2318, 0.1145, -0.7835), (0.2318, 0.1145, 0.3967)], [], [(0, 1, 3, 2), (2, 3, 7, 6), (6, 7, 5, 4), (4, 5, 1, 0), (2, 6, 4, 0), (7, 3, 1, 5)])
_uv = me_cube_022.uv_layers.new(name='UVMap')
_uv.uv.foreach_set('vector', [0.375, 0.0, 0.625, 0.0, 0.625, 0.25, 0.375, 0.25, 0.375, 0.25, 0.625, 0.25, 0.625, 0.5, 0.375, 0.5, 0.375, 0.5, 0.625, 0.5, 0.625, 0.75, 0.375, 0.75, 0.375, 0.75, 0.625, 0.75, 0.625, 1.0, 0.375, 1.0, 0.125, 0.5, 0.375, 0.5, 0.375, 0.75, 0.125, 0.75, 0.625, 0.5, 0.875, 0.5, 0.875, 0.75, 0.625, 0.75])
me_cube_022.materials.append(mat_door)
me_cube_022.update()
me_cube_023 = bpy.data.meshes.new('Cube.023')
me_cube_023.from_pydata([(-0.2318, -0.1145, -0.7835), (-0.2318, -0.1145, 0.3967), (-0.2318, 0.1145, -0.7835), (-0.2318, 0.1145, 0.3967), (0.2318, -0.1145, -0.7835), (0.2318, -0.1145, 0.3967), (0.2318, 0.1145, -0.7835), (0.2318, 0.1145, 0.3967)], [], [(0, 1, 3, 2), (2, 3, 7, 6), (6, 7, 5, 4), (4, 5, 1, 0), (2, 6, 4, 0), (7, 3, 1, 5)])
_uv = me_cube_023.uv_layers.new(name='UVMap')
_uv.uv.foreach_set('vector', [0.375, 0.0, 0.625, 0.0, 0.625, 0.25, 0.375, 0.25, 0.375, 0.25, 0.625, 0.25, 0.625, 0.5, 0.375, 0.5, 0.375, 0.5, 0.625, 0.5, 0.625, 0.75, 0.375, 0.75, 0.375, 0.75, 0.625, 0.75, 0.625, 1.0, 0.375, 1.0, 0.125, 0.5, 0.375, 0.5, 0.375, 0.75, 0.125, 0.75, 0.625, 0.5, 0.875, 0.5, 0.875, 0.75, 0.625, 0.75])
me_cube_023.materials.append(mat_door)
me_cube_023.update()
me_cube_024 = bpy.data.meshes.new('Cube.024')
me_cube_024.from_pydata([(-0.2318, -0.1145, -0.7835), (-0.2318, -0.1145, 0.3967), (-0.2318, 0.1145, -0.7835), (-0.2318, 0.1145, 0.3967), (0.2318, -0.1145, -0.7835), (0.2318, -0.1145, 0.3967), (0.2318, 0.1145, -0.7835), (0.2318, 0.1145, 0.3967)], [], [(0, 1, 3, 2), (2, 3, 7, 6), (6, 7, 5, 4), (4, 5, 1, 0), (2, 6, 4, 0), (7, 3, 1, 5)])
_uv = me_cube_024.uv_layers.new(name='UVMap')
_uv.uv.foreach_set('vector', [0.375, 0.0, 0.625, 0.0, 0.625, 0.25, 0.375, 0.25, 0.375, 0.25, 0.625, 0.25, 0.625, 0.5, 0.375, 0.5, 0.375, 0.5, 0.625, 0.5, 0.625, 0.75, 0.375, 0.75, 0.375, 0.75, 0.625, 0.75, 0.625, 1.0, 0.375, 1.0, 0.125, 0.5, 0.375, 0.5, 0.375, 0.75, 0.125, 0.75, 0.625, 0.5, 0.875, 0.5, 0.875, 0.75, 0.625, 0.75])
me_cube_024.materials.append(mat_door)
me_cube_024.update()
me_cube_025 = bpy.data.meshes.new('Cube.025')
me_cube_025.from_pydata([(-0.2318, -0.1145, -0.7835), (-0.2318, -0.1145, 0.3967), (-0.2318, 0.1145, -0.7835), (-0.2318, 0.1145, 0.3967), (0.2318, -0.1145, -0.7835), (0.2318, -0.1145, 0.3967), (0.2318, 0.1145, -0.7835), (0.2318, 0.1145, 0.3967)], [], [(0, 1, 3, 2), (2, 3, 7, 6), (6, 7, 5, 4), (4, 5, 1, 0), (2, 6, 4, 0), (7, 3, 1, 5)])
_uv = me_cube_025.uv_layers.new(name='UVMap')
_uv.uv.foreach_set('vector', [0.375, 0.0, 0.625, 0.0, 0.625, 0.25, 0.375, 0.25, 0.375, 0.25, 0.625, 0.25, 0.625, 0.5, 0.375, 0.5, 0.375, 0.5, 0.625, 0.5, 0.625, 0.75, 0.375, 0.75, 0.375, 0.75, 0.625, 0.75, 0.625, 1.0, 0.375, 1.0, 0.125, 0.5, 0.375, 0.5, 0.375, 0.75, 0.125, 0.75, 0.625, 0.5, 0.875, 0.5, 0.875, 0.75, 0.625, 0.75])
me_cube_025.materials.append(mat_door)
me_cube_025.update()
me_cube_026 = bpy.data.meshes.new('Cube.026')
me_cube_026.from_pydata([(-0.2318, -0.1145, -0.7835), (-0.2318, -0.1145, 0.3967), (-0.2318, 0.1145, -0.7835), (-0.2318, 0.1145, 0.3967), (0.2318, -0.1145, -0.7835), (0.2318, -0.1145, 0.3967), (0.2318, 0.1145, -0.7835), (0.2318, 0.1145, 0.3967)], [], [(0, 1, 3, 2), (2, 3, 7, 6), (6, 7, 5, 4), (4, 5, 1, 0), (2, 6, 4, 0), (7, 3, 1, 5)])
_uv = me_cube_026.uv_layers.new(name='UVMap')
_uv.uv.foreach_set('vector', [0.375, 0.0, 0.625, 0.0, 0.625, 0.25, 0.375, 0.25, 0.375, 0.25, 0.625, 0.25, 0.625, 0.5, 0.375, 0.5, 0.375, 0.5, 0.625, 0.5, 0.625, 0.75, 0.375, 0.75, 0.375, 0.75, 0.625, 0.75, 0.625, 1.0, 0.375, 1.0, 0.125, 0.5, 0.375, 0.5, 0.375, 0.75, 0.125, 0.75, 0.625, 0.5, 0.875, 0.5, 0.875, 0.75, 0.625, 0.75])
me_cube_026.materials.append(mat_door)
me_cube_026.update()
me_cube_027 = bpy.data.meshes.new('Cube.027')
me_cube_027.from_pydata([(-0.2318, -0.1145, -0.7835), (-0.2318, -0.1145, 0.3967), (-0.2318, 0.1145, -0.7835), (-0.2318, 0.1145, 0.3967), (0.2318, -0.1145, -0.7835), (0.2318, -0.1145, 0.3967), (0.2318, 0.1145, -0.7835), (0.2318, 0.1145, 0.3967)], [], [(0, 1, 3, 2), (2, 3, 7, 6), (6, 7, 5, 4), (4, 5, 1, 0), (2, 6, 4, 0), (7, 3, 1, 5)])
_uv = me_cube_027.uv_layers.new(name='UVMap')
_uv.uv.foreach_set('vector', [0.375, 0.0, 0.625, 0.0, 0.625, 0.25, 0.375, 0.25, 0.375, 0.25, 0.625, 0.25, 0.625, 0.5, 0.375, 0.5, 0.375, 0.5, 0.625, 0.5, 0.625, 0.75, 0.375, 0.75, 0.375, 0.75, 0.625, 0.75, 0.625, 1.0, 0.375, 1.0, 0.125, 0.5, 0.375, 0.5, 0.375, 0.75, 0.125, 0.75, 0.625, 0.5, 0.875, 0.5, 0.875, 0.75, 0.625, 0.75])
me_cube_027.materials.append(mat_door)
me_cube_027.update()
me_cube_028 = bpy.data.meshes.new('Cube.028')
me_cube_028.from_pydata([(-0.2318, -0.1145, -0.7835), (-0.2318, -0.1145, 0.3967), (-0.2318, 0.1145, -0.7835), (-0.2318, 0.1145, 0.3967), (0.2318, -0.1145, -0.7835), (0.2318, -0.1145, 0.3967), (0.2318, 0.1145, -0.7835), (0.2318, 0.1145, 0.3967)], [], [(0, 1, 3, 2), (2, 3, 7, 6), (6, 7, 5, 4), (4, 5, 1, 0), (2, 6, 4, 0), (7, 3, 1, 5)])
_uv = me_cube_028.uv_layers.new(name='UVMap')
_uv.uv.foreach_set('vector', [0.375, 0.0, 0.625, 0.0, 0.625, 0.25, 0.375, 0.25, 0.375, 0.25, 0.625, 0.25, 0.625, 0.5, 0.375, 0.5, 0.375, 0.5, 0.625, 0.5, 0.625, 0.75, 0.375, 0.75, 0.375, 0.75, 0.625, 0.75, 0.625, 1.0, 0.375, 1.0, 0.125, 0.5, 0.375, 0.5, 0.375, 0.75, 0.125, 0.75, 0.625, 0.5, 0.875, 0.5, 0.875, 0.75, 0.625, 0.75])
me_cube_028.materials.append(mat_door)
me_cube_028.update()
me_cube_029 = bpy.data.meshes.new('Cube.029')
me_cube_029.from_pydata([(-0.9647, -0.6206, -0.5369), (-0.9647, -0.6206, 0.15), (-0.9662, 0.6237, -0.5369), (-0.9662, 0.6237, 0.15), (0.9662, -0.6237, -0.5369), (0.9662, -0.6237, 0.15), (0.9647, 0.6206, -0.5369), (0.9647, 0.6206, 0.15)], [], [(0, 1, 3, 2), (2, 3, 7, 6), (6, 7, 5, 4), (4, 5, 1, 0), (2, 6, 4, 0), (7, 3, 1, 5)])
_uv = me_cube_029.uv_layers.new(name='UVMap')
_uv.uv.foreach_set('vector', [0.375, 0.0, 0.625, 0.0, 0.625, 0.25, 0.375, 0.25, 0.375, 0.25, 0.625, 0.25, 0.625, 0.5, 0.375, 0.5, 0.375, 0.5, 0.625, 0.5, 0.625, 0.75, 0.375, 0.75, 0.375, 0.75, 0.625, 0.75, 0.625, 1.0, 0.375, 1.0, 0.125, 0.5, 0.375, 0.5, 0.375, 0.75, 0.125, 0.75, 0.625, 0.5, 0.875, 0.5, 0.875, 0.75, 0.625, 0.75])
me_cube_029.materials.append(mat_floor)
me_cube_029.update()
me_cube_031 = bpy.data.meshes.new('Cube.031')
me_cube_031.from_pydata([(2.84, -6.96, 1.081), (2.84, -6.04, 1.081), (1.732, -6.96, 1.081), (1.732, -6.04, 1.081), (2.84, -6.96, 7.484), (2.84, -6.04, 7.484), (1.732, -6.96, 7.484), (1.732, -6.04, 7.484)], [], [(0, 2, 3, 1), (4, 5, 7, 6), (2, 0, 4, 6), (0, 1, 5, 4), (1, 3, 7, 5), (3, 2, 6, 7)])
_uv = me_cube_031.uv_layers.new(name='UVMap')
_uv.uv.foreach_set('vector', [0.375, 0.7083, 0.375, 0.7083, 0.375, 0.6667, 0.375, 0.6667, 0.375, 0.7083, 0.375, 0.6667, 0.375, 0.6667, 0.375, 0.7083, 0.375, 0.7083, 0.375, 0.7083, 0.375, 0.7083, 0.375, 0.7083, 0.375, 0.7083, 0.375, 0.6667, 0.375, 0.6667, 0.375, 0.7083, 0.375, 0.6667, 0.375, 0.6667, 0.375, 0.6667, 0.375, 0.6667, 0.375, 0.6667, 0.375, 0.7083, 0.375, 0.7083, 0.375, 0.6667])
me_cube_031.update()
me_cube_032 = bpy.data.meshes.new('Cube.032')
me_cube_032.from_pydata([(2.84, -6.96, 1.081), (2.84, -6.04, 1.081), (1.732, -6.96, 1.081), (1.732, -6.04, 1.081), (2.84, -6.96, 7.484), (2.84, -6.04, 7.484), (1.732, -6.96, 7.484), (1.732, -6.04, 7.484)], [], [(0, 2, 3, 1), (4, 5, 7, 6), (2, 0, 4, 6), (0, 1, 5, 4), (1, 3, 7, 5), (3, 2, 6, 7)])
_uv = me_cube_032.uv_layers.new(name='UVMap')
_uv.uv.foreach_set('vector', [0.375, 0.7083, 0.375, 0.7083, 0.375, 0.6667, 0.375, 0.6667, 0.375, 0.7083, 0.375, 0.6667, 0.375, 0.6667, 0.375, 0.7083, 0.375, 0.7083, 0.375, 0.7083, 0.375, 0.7083, 0.375, 0.7083, 0.375, 0.7083, 0.375, 0.6667, 0.375, 0.6667, 0.375, 0.7083, 0.375, 0.6667, 0.375, 0.6667, 0.375, 0.6667, 0.375, 0.6667, 0.375, 0.6667, 0.375, 0.7083, 0.375, 0.7083, 0.375, 0.6667])
me_cube_032.update()
me_circle = bpy.data.meshes.new('Circle')
me_circle.from_pydata([(0.0, 1.0, 0.0), (-0.1951, 0.9808, 0.0), (-0.3827, 0.9239, 0.0), (-0.5556, 0.8315, 0.0), (-0.7071, 0.7071, 0.0), (-0.8315, 0.5556, 0.0), (-0.9239, 0.3827, 0.0), (-0.9808, 0.1951, 0.0), (-1.0, 0.0, 0.0), (-0.9808, -0.1951, 0.0), (-0.9239, -0.3827, 0.0), (-0.8315, -0.5556, 0.0), (-0.7071, -0.7071, 0.0), (-0.5556, -0.8315, 0.0), (-0.3827, -0.9239, 0.0), (-0.1951, -0.9808, 0.0), (0.0, -1.0, 0.0), (0.1951, -0.9808, 0.0), (0.3827, -0.9239, 0.0), (0.5556, -0.8315, 0.0), (0.7071, -0.7071, 0.0), (0.8315, -0.5556, 0.0), (0.9239, -0.3827, 0.0), (0.9808, -0.1951, 0.0), (1.0, 0.0, 0.0), (0.9808, 0.1951, 0.0), (0.9239, 0.3827, 0.0), (0.8315, 0.5556, 0.0), (0.7071, 0.7071, 0.0), (0.5556, 0.8315, 0.0), (0.3827, 0.9239, 0.0), (0.1951, 0.9808, 0.0)], [(1, 0), (2, 1), (3, 2), (4, 3), (5, 4), (6, 5), (7, 6), (8, 7), (9, 8), (10, 9), (11, 10), (12, 11), (13, 12), (14, 13), (15, 14), (16, 15), (17, 16), (18, 17), (19, 18), (20, 19), (21, 20), (22, 21), (23, 22), (24, 23), (25, 24), (26, 25), (27, 26), (28, 27), (29, 28), (30, 29), (31, 30), (0, 31)], [])
_uv = me_circle.uv_layers.new(name='UVMap')
_uv.uv.foreach_set('vector', [])
me_circle.update()

# ---- curves / text
txt_text = bpy.data.curves.new('Text', 'FONT')
txt_text.dimensions = '2D'
txt_text.body = 'B102'
txt_text.materials.append(mat_lectureroom)
txt_text.extrude = 0.21
txt_text_001 = bpy.data.curves.new('Text.001', 'FONT')
txt_text_001.dimensions = '2D'
txt_text_001.body = 'B101'
txt_text_001.materials.append(mat_lectureroom)
txt_text_001.extrude = 0.21
txt_text_002 = bpy.data.curves.new('Text.002', 'FONT')
txt_text_002.dimensions = '2D'
txt_text_002.body = 'M'
txt_text_002.materials.append(mat_manbathroom)
txt_text_002.extrude = 0.21
txt_text_003 = bpy.data.curves.new('Text.003', 'FONT')
txt_text_003.dimensions = '2D'
txt_text_003.body = 'W'
txt_text_003.materials.append(mat_womanbathroom)
txt_text_003.extrude = 0.21

# ---- objects
ob_cube = bpy.data.objects.new('Cube', me_cube)
ob_cube_001 = bpy.data.objects.new('Cube.001', me_cube_001)
ob_cube_002 = bpy.data.objects.new('Cube.002', me_cube_002)
ob_cube_003 = bpy.data.objects.new('Cube.003', me_cube_003)
ob_cube_004 = bpy.data.objects.new('Cube.004', me_cube_005)
ob_cube_005 = bpy.data.objects.new('Cube.005', me_cube_009)
ob_cube_006 = bpy.data.objects.new('Cube.006', me_cube_011)
ob_cube_007 = bpy.data.objects.new('Cube.007', me_cube_013)
ob_cube_008 = bpy.data.objects.new('Cube.008', me_cube_014)
ob_cube_009 = bpy.data.objects.new('Cube.009', me_cube_015)
ob_cube_010 = bpy.data.objects.new('Cube.010', me_cube_016)
ob_cube_011 = bpy.data.objects.new('Cube.011', me_cube_017)
ob_cube_012 = bpy.data.objects.new('Cube.012', me_cube_018)
ob_cube_013 = bpy.data.objects.new('Cube.013', me_cube_019)
ob_cube_014 = bpy.data.objects.new('Cube.014', me_cube_020)
ob_cube_015 = bpy.data.objects.new('Cube.015', me_cube_021)
ob_cube_016 = bpy.data.objects.new('Cube.016', me_cube_022)
ob_cube_017 = bpy.data.objects.new('Cube.017', me_cube_023)
ob_cube_018 = bpy.data.objects.new('Cube.018', me_cube_024)
ob_cube_019 = bpy.data.objects.new('Cube.019', me_cube_025)
ob_cube_020 = bpy.data.objects.new('Cube.020', me_cube_026)
ob_cube_021 = bpy.data.objects.new('Cube.021', me_cube_027)
ob_cube_022 = bpy.data.objects.new('Cube.022', me_cube_028)
ob_cube_023 = bpy.data.objects.new('Cube.023', me_cube_029)
ob_cube_024 = bpy.data.objects.new('Cube.024', me_cube_031)
ob_cube_025 = bpy.data.objects.new('Cube.025', me_cube_032)
ob_text = bpy.data.objects.new('Text', txt_text)
ob_text_001 = bpy.data.objects.new('Text.001', txt_text_001)
ob_text_002 = bpy.data.objects.new('Text.002', txt_text_002)
ob_text_003 = bpy.data.objects.new('Text.003', txt_text_003)
ob_circle = bpy.data.objects.new('Circle', me_circle)
ob_camera = bpy.data.objects.new('Camera', cam_camera_001)

# ---- transforms, parenting, visibility, modifiers, constraints
ob_cube.location = (0.0, 0.0, 0.0)
ob_cube.lock_rotations_4d = False
ob_cube.empty_display_type = 'ARROWS'
ob_cube.lineart.crease_threshold = 0.0
ob_cube_001.location = (0.0, 0.0, 0.0)
_m = ob_cube_001.modifiers.new('Wireframe', 'WIREFRAME')
_m.thickness = 0.145
ob_cube_002.location = (-10.0, 0.0, 0.0)
_m = ob_cube_002.modifiers.new('Wireframe', 'WIREFRAME')
_m.thickness = 0.154
ob_cube_003.location = (-8.0, 10.0, 0.0)
ob_cube_004.location = (6.0, 2.0, 2.0)
ob_cube_005.location = (-1.692, 5.68, 1.089)
_m = ob_cube_005.modifiers.new('Array', 'ARRAY')
_m.count = 9
_m.relative_offset_displace = (0.0, -1.0, 0.57)
ob_cube_006.location = (0.2994, 4.061, 2.009)
ob_cube_006.rotation_euler = (0.0, -0.0, 3.138)
_m = ob_cube_006.modifiers.new('Array', 'ARRAY')
_m.count = 9
_m.relative_offset_displace = (0.0, -1.0, 0.57)
ob_cube_007.location = (-0.4061, 3.857, 2.015)
ob_cube_008.location = (-8.0, 10.0, 0.0)
ob_cube_009.location = (-0.4061, 6.339, 2.92)
ob_cube_010.location = (-1.696, 5.662, 2.919)
ob_cube_010.rotation_euler = (0.0, -0.0, 6.279)
_m = ob_cube_010.modifiers.new('Array', 'ARRAY')
_m.count = 9
_m.relative_offset_displace = (0.0, -1.0, 0.57)
ob_cube_011.location = (-0.4574, -1.89, 1.789)
ob_cube_012.location = (-0.9333, -1.89, 1.789)
ob_cube_013.location = (0.9822, -1.89, 1.789)
ob_cube_014.location = (0.5063, -1.89, 1.789)
ob_cube_015.location = (-7.3, -1.89, -0.251)
ob_cube_016.location = (-7.776, -1.89, -0.251)
ob_cube_017.location = (6.604, -1.89, -0.2504)
ob_cube_018.location = (6.128, -1.89, -0.2504)
ob_cube_019.location = (7.858, 0.7473, 1.716)
ob_cube_019.rotation_euler = (0.0, -0.0, 1.566)
ob_cube_020.location = (7.858, 0.2689, 1.716)
ob_cube_020.rotation_euler = (0.0, -0.0, 1.566)
ob_cube_021.location = (8.84, 0.7473, 1.716)
ob_cube_021.rotation_euler = (0.0, -0.0, 1.566)
ob_cube_022.location = (8.84, 0.2689, 1.716)
ob_cube_022.rotation_euler = (0.0, -0.0, 1.566)
ob_cube_023.location = (8.616, 0.4696, 0.8606)
ob_cube_023.rotation_euler = (0.0, -0.0, 1.566)
ob_cube_024.location = (-8.0, 10.0, 1.914)
ob_cube_025.location = (-8.0, 12.98, 1.914)
ob_text.location = (4.103, -5.953, 1.22)
ob_text.rotation_euler = (0.7854, -3.091e-08, 1.571)
ob_text_001.location = (-3.763, -5.953, 1.22)
ob_text_001.rotation_euler = (0.7854, -3.091e-08, 1.571)
ob_text_002.location = (4.103, 3.247, 1.22)
ob_text_002.rotation_euler = (0.7854, -3.091e-08, 1.571)
ob_text_003.location = (4.103, 6.64, 1.22)
ob_text_003.rotation_euler = (0.7854, -3.091e-08, 1.571)
ob_circle.location = (0.0, 0.0, 0.0)
ob_camera.parent = ob_circle
ob_camera.location = (17.81, 3.597e-15, 16.29)
ob_camera.rotation_euler = (0.7854, -3.091e-08, 1.571)

# ---- collection membership
col_collection.objects.link(ob_cube)
col_collection.objects.link(ob_cube_001)
col_collection.objects.link(ob_cube_002)
col_collection.objects.link(ob_cube_003)
col_collection.objects.link(ob_cube_004)
col_collection.objects.link(ob_cube_005)
col_collection.objects.link(ob_cube_006)
col_collection.objects.link(ob_cube_007)
col_collection.objects.link(ob_cube_008)
col_collection.objects.link(ob_cube_009)
col_collection.objects.link(ob_cube_010)
col_collection.objects.link(ob_cube_011)
col_collection.objects.link(ob_cube_012)
col_collection.objects.link(ob_cube_013)
col_collection.objects.link(ob_cube_014)
col_collection.objects.link(ob_cube_015)
col_collection.objects.link(ob_cube_016)
col_collection.objects.link(ob_cube_017)
col_collection.objects.link(ob_cube_018)
col_collection.objects.link(ob_cube_019)
col_collection.objects.link(ob_cube_020)
col_collection.objects.link(ob_cube_021)
col_collection.objects.link(ob_cube_022)
col_collection.objects.link(ob_cube_023)
col_collection.objects.link(ob_cube_024)
col_collection.objects.link(ob_cube_025)
col_collection.objects.link(ob_text)
col_collection.objects.link(ob_text_001)
col_collection.objects.link(ob_text_002)
col_collection.objects.link(ob_text_003)
col_collection.objects.link(ob_circle)
col_collection.objects.link(ob_camera)

# ---- scene / render settings (as saved in the file)
scene.camera = ob_camera
scene.frame_start = 1; scene.frame_end = 250; scene.frame_set(3)
scene.render.engine = 'BLENDER_EEVEE_NEXT'
scene.render.resolution_x = 1000
scene.render.resolution_y = 1000
bpy.context.view_layer.update()

# ---- added for rendering (the .blend has no usable light): sun
light_auto_sun = bpy.data.lights.new('AutoSun', 'SUN')
light_auto_sun.energy = 3.0
light_auto_sun.angle = 0.0523599
ob_auto_sun = bpy.data.objects.new('AutoSun', light_auto_sun)
scene.collection.objects.link(ob_auto_sun)
ob_auto_sun.rotation_euler = (0.872665, 0.174533, 0.523599)
bpy.context.view_layer.update()
